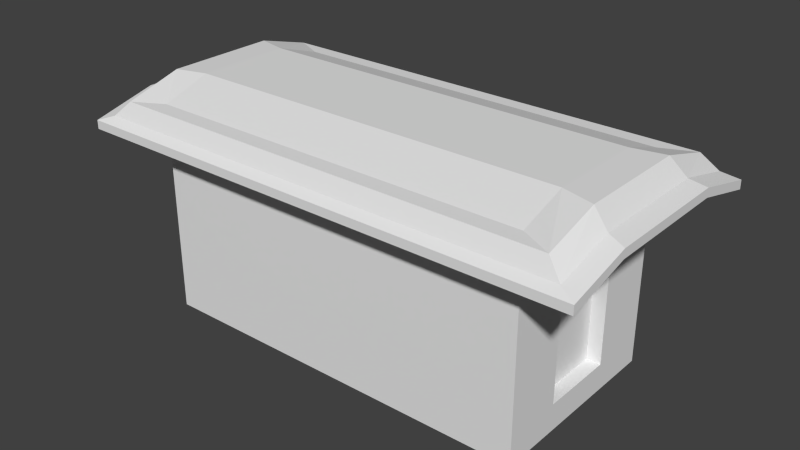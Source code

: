 # Source: Caravan.blend  (saved by Blender 2.72.0; exported with 4.5.12 LTS)
import bpy
from mathutils import Matrix  # noqa: F401  (used for matrix-valued properties, if any)

bpy.ops.wm.read_factory_settings(use_empty=True)
scene = bpy.context.scene
scene.name = 'Scene'

# ---- collections
col_collection_1 = bpy.data.collections.new('Collection 1'); scene.collection.children.link(col_collection_1)

# ---- materials (node trees are filled in below, after node groups)
mat_material = bpy.data.materials.new('Material')
mat_material.alpha_threshold = 0.0
mat_material.use_transparent_shadow = False
mat_material.roughness = 0.5
mat_material.line_color = (0.0, 0.0, 0.0, 1.0)

# ---- material node trees

# ---- world
world_world = bpy.data.worlds.new('World'); scene.world = world_world
world_world.color = (0.05088, 0.05088, 0.05088)
world_world.use_sun_shadow = False
world_world.sun_shadow_jitter_overblur = 0.0
world_world.cycles.sampling_method = 'MANUAL'
world_world.cycles.sample_map_resolution = 256

# ---- meshes
me_cube = bpy.data.meshes.new('Cube')
me_cube.from_pydata([(2.0, 1.0, 0.0), (2.0, -1.0, 0.0), (-2.0, -1.0, 0.0), (-2.0, 1.0, 0.0), (2.0, 1.0, 2.0), (2.0, -1.0, 2.0), (-2.0, -1.0, 2.0), (-2.0, 1.0, 2.0), (2.653, 1.327, 1.857), (2.653, -1.327, 1.857), (-2.653, -1.327, 1.857), (-2.653, 1.327, 1.857), (2.485, 1.243, 2.008), (2.485, -1.243, 2.008), (-2.485, -1.243, 2.008), (-2.485, 1.243, 2.008), (2.0, 1.0, 2.172), (2.0, -1.0, 2.172), (-2.0, -1.0, 2.172), (-2.0, 1.0, 2.172), (2.0, -5.364e-07, 2.166), (-2.0, 1.788e-07, 2.166), (2.653, -7.153e-07, 2.023), (-2.653, 3.576e-07, 2.023), (2.485, -6.813e-07, 2.163), (-2.485, 3.237e-07, 2.163), (2.0, -5.364e-07, 2.338), (-2.0, 1.788e-07, 2.338), (2.0, -0.5, 2.166), (2.384e-07, 1.0, 2.0), (-5.96e-07, -1.0, 2.0), (-2.0, 0.5, 2.166), (2.653, -0.6633, 2.023), (4.768e-07, 1.327, 1.857), (-7.153e-07, -1.327, 1.857), (-2.653, 0.6633, 2.023), (-2.327, 1.163, 1.928), (-2.327, -1.163, 1.928), (2.327, -1.163, 1.928), (2.327, 1.163, 1.928), (2.485, -0.6213, 2.163), (4.328e-07, 1.243, 2.008), (-6.838e-07, -1.243, 2.008), (-2.485, 0.6213, 2.163), (-2.653, 1.327, 1.947), (-2.653, -1.327, 1.947), (2.653, -1.327, 1.947), (2.653, 1.327, 1.947), (2.0, -0.5, 2.338), (2.384e-07, 1.0, 2.172), (-5.96e-07, -1.0, 2.172), (-2.0, 0.5, 2.338), (-2.327, 1.163, 2.165), (-2.327, -1.163, 2.165), (2.327, -1.163, 2.165), (2.327, 1.163, 2.165), (2.0, 0.5, 2.166), (-2.0, -0.5, 2.166), (2.653, 0.6633, 2.023), (-2.653, -0.6633, 2.023), (2.485, 0.6213, 2.163), (-2.485, -0.6213, 2.163), (2.0, 0.5, 2.338), (-2.0, -0.5, 2.338), (-2.327, 2.682e-07, 2.094), (-2.653, 3.576e-07, 2.113), (2.327, -6.258e-07, 2.094), (-2.327, 2.682e-07, 2.331), (2.653, -7.153e-07, 2.113), (-2.384e-07, -1.788e-07, 2.338), (2.327, -6.258e-07, 2.331), (-2.327, -0.5816, 2.094), (-2.653, -0.6633, 2.113), (-6.557e-07, -1.163, 1.928), (3.576e-07, 1.163, 1.928), (2.327, 0.5816, 2.094), (-2.327, -0.5816, 2.331), (-7.153e-07, -1.327, 1.947), (4.768e-07, 1.327, 1.947), (2.653, 0.6633, 2.113), (-4.172e-07, -0.5, 2.338), (-6.557e-07, -1.163, 2.165), (3.576e-07, 1.163, 2.165), (2.327, 0.5816, 2.331), (-2.327, 0.5816, 2.094), (-2.653, 0.6633, 2.113), (2.327, -0.5816, 2.094), (-2.327, 0.5816, 2.331), (2.653, -0.6633, 2.113), (0.0, 0.5, 2.338), (2.327, -0.5816, 2.331), (2.0, -5.96e-08, 0.0), (2.0, 1.0, 1.0), (2.0, -1.0, 1.0), (2.0, -0.75, 2.083), (2.0, 0.25, 2.166), (2.0, -0.25, 2.166), (2.0, 0.75, 2.083), (2.0, 0.3845, 0.2789), (2.0, -0.3845, 0.2789), (2.0, 0.3845, 1.533), (2.0, -0.3845, 1.533), (2.0, -4.526e-07, 1.596), (2.0, -0.1922, 1.596), (2.0, 0.1922, 1.596), (2.0, -2.692e-07, 0.2789), (2.0, 0.3845, 0.6634), (2.0, -0.3845, 0.6634), (2.0, -0.2884, 1.564), (2.0, 0.09612, 1.596), (2.0, -0.09612, 1.596), (2.0, 0.2884, 1.564), (1.855, 0.3845, 0.2789), (1.855, -0.3845, 0.2789), (1.855, 0.3845, 1.533), (1.855, -0.3845, 1.533), (1.855, -4.353e-07, 1.596), (1.855, -0.1922, 1.596), (1.855, 0.1922, 1.596), (1.855, -2.52e-07, 0.2789), (1.855, 0.3845, 0.6634), (1.855, -0.3845, 0.6634), (1.855, -0.2884, 1.564), (1.855, 0.09612, 1.596), (1.855, -0.09612, 1.596), (1.855, 0.2884, 1.564), (0.6743, 1.0, 1.004), (-0.6183, 1.0, 1.004), (0.6743, 1.0, 1.65), (-0.6183, 1.0, 1.65), (0.02803, 1.0, 1.65), (0.6743, 1.0, 1.327), (0.6743, 0.8241, 1.004), (-0.6183, 0.8241, 1.004), (0.6743, 0.8241, 1.65), (-0.6183, 0.8241, 1.65), (0.02803, 0.8241, 1.65), (0.6743, 0.8241, 1.327)], [], [(0, 91, 1, 2, 3), (71, 37, 10, 59), (4, 97, 111, 100), (1, 93, 5, 30, 6, 2), (2, 6, 57, 21, 31, 7, 3), (92, 0, 126, 131), (72, 45, 14, 61), (73, 38, 9, 34), (74, 36, 11, 33), (75, 39, 8, 58), (76, 53, 18, 63), (77, 46, 13, 42), (78, 44, 15, 41), (79, 47, 12, 60), (80, 63, 18, 50), (81, 54, 17, 50), (82, 52, 19, 49), (83, 55, 16, 62), (84, 64, 23, 35), (85, 65, 25, 43), (86, 66, 22, 32), (87, 67, 27, 51), (88, 68, 24, 40), (89, 51, 27, 69), (90, 70, 26, 48), (64, 71, 59, 23), (21, 57, 71, 64), (57, 6, 37, 71), (65, 72, 61, 25), (23, 59, 72, 65), (59, 10, 45, 72), (37, 73, 34, 10), (6, 30, 73, 37), (30, 5, 38, 73), (39, 74, 33, 8), (4, 29, 74, 39), (29, 7, 36, 74), (66, 75, 58, 22), (20, 95, 56, 75, 66), (56, 97, 4, 39, 75), (67, 76, 63, 27), (25, 61, 76, 67), (61, 14, 53, 76), (45, 77, 42, 14), (10, 34, 77, 45), (34, 9, 46, 77), (47, 78, 41, 12), (8, 33, 78, 47), (33, 11, 44, 78), (68, 79, 60, 24), (22, 58, 79, 68), (58, 8, 47, 79), (48, 80, 50, 17), (26, 69, 80, 48), (69, 27, 63, 80), (53, 81, 50, 18), (14, 42, 81, 53), (42, 13, 54, 81), (55, 82, 49, 16), (12, 41, 82, 55), (41, 15, 52, 82), (70, 83, 62, 26), (24, 60, 83, 70), (60, 12, 55, 83), (36, 84, 35, 11), (7, 31, 84, 36), (31, 21, 64, 84), (44, 85, 43, 15), (11, 35, 85, 44), (35, 23, 65, 85), (38, 86, 32, 9), (5, 94, 28, 86, 38), (28, 96, 20, 66, 86), (52, 87, 51, 19), (15, 43, 87, 52), (43, 25, 67, 87), (46, 88, 40, 13), (9, 32, 88, 46), (32, 22, 68, 88), (62, 89, 69, 26), (16, 49, 89, 62), (49, 19, 51, 89), (54, 90, 48, 17), (13, 40, 90, 54), (40, 24, 70, 90), (100, 111, 125, 114), (20, 96, 110, 102), (56, 95, 109, 104), (28, 94, 108, 103), (93, 1, 99, 107), (0, 92, 106, 98), (91, 0, 98, 105), (97, 56, 104, 111), (96, 28, 103, 110), (95, 20, 102, 109), (94, 5, 101, 108), (5, 93, 107, 101), (92, 4, 100, 106), (1, 91, 105, 99), (112, 120, 114, 125, 118, 123, 116, 124, 117, 122, 115, 121, 113, 119), (102, 110, 124, 116), (104, 109, 123, 118), (103, 108, 122, 117), (107, 99, 113, 121), (98, 106, 120, 112), (105, 98, 112, 119), (111, 104, 118, 125), (110, 103, 117, 124), (109, 102, 116, 123), (108, 101, 115, 122), (101, 107, 121, 115), (106, 100, 114, 120), (99, 105, 119, 113), (131, 126, 132, 137), (29, 4, 128, 130), (7, 29, 130, 129), (3, 7, 129, 127), (4, 92, 131, 128), (0, 3, 127, 126), (134, 137, 132, 133, 135, 136), (130, 128, 134, 136), (129, 130, 136, 135), (127, 129, 135, 133), (128, 131, 137, 134), (126, 127, 133, 132)])
me_cube.materials.append(mat_material)
me_cube.use_remesh_preserve_volume = False
me_cube.use_remesh_preserve_attributes = False
me_cube.use_mirror_vertex_groups = False
me_cube.update()

# ---- objects
ob_cube = bpy.data.objects.new('Cube', me_cube)

# ---- transforms, parenting, visibility, modifiers, constraints
ob_cube.location = (0.0, 0.0, 0.0)
ob_cube.lock_rotations_4d = False
ob_cube.empty_display_type = 'ARROWS'
ob_cube.lineart.crease_threshold = 0.0

# ---- collection membership
col_collection_1.objects.link(ob_cube)

# ---- scene / render settings (as saved in the file)
scene.frame_start = 1; scene.frame_end = 250; scene.frame_set(1)
scene.render.engine = 'BLENDER_EEVEE_NEXT'
scene.render.resolution_percentage = 50
scene.render.dither_intensity = 0.0
scene.cycles.use_denoising = False
scene.cycles.samples = 10
scene.cycles.sampling_pattern = 'TABULATED_SOBOL'
scene.cycles.light_sampling_threshold = 0.0
scene.cycles.use_adaptive_sampling = False
scene.cycles.use_light_tree = False
scene.cycles.blur_glossy = 0.0
scene.cycles.pixel_filter_type = 'GAUSSIAN'
scene.cycles.sample_clamp_indirect = 0.0
scene.view_settings.view_transform = 'Standard'
bpy.context.view_layer.update()

# ---- added for rendering (the .blend has no active camera and no usable light): camera, sun
cam_auto = bpy.data.cameras.new('AutoCamera')
cam_auto.lens = 50.0
cam_auto.sensor_width = 36.0
cam_auto.clip_end = 1000.0
ob_auto_camera = bpy.data.objects.new('AutoCamera', cam_auto)
scene.collection.objects.link(ob_auto_camera)
ob_auto_camera.location = (5.89972, -7.07966, 5.88889)
ob_auto_camera.rotation_euler = (1.09748, -7.21219e-08, 0.694738)
scene.camera = ob_auto_camera
light_auto_sun = bpy.data.lights.new('AutoSun', 'SUN')
light_auto_sun.energy = 3.0
light_auto_sun.angle = 0.0523599
ob_auto_sun = bpy.data.objects.new('AutoSun', light_auto_sun)
scene.collection.objects.link(ob_auto_sun)
ob_auto_sun.rotation_euler = (0.872665, 0.174533, 0.523599)
bpy.context.view_layer.update()
